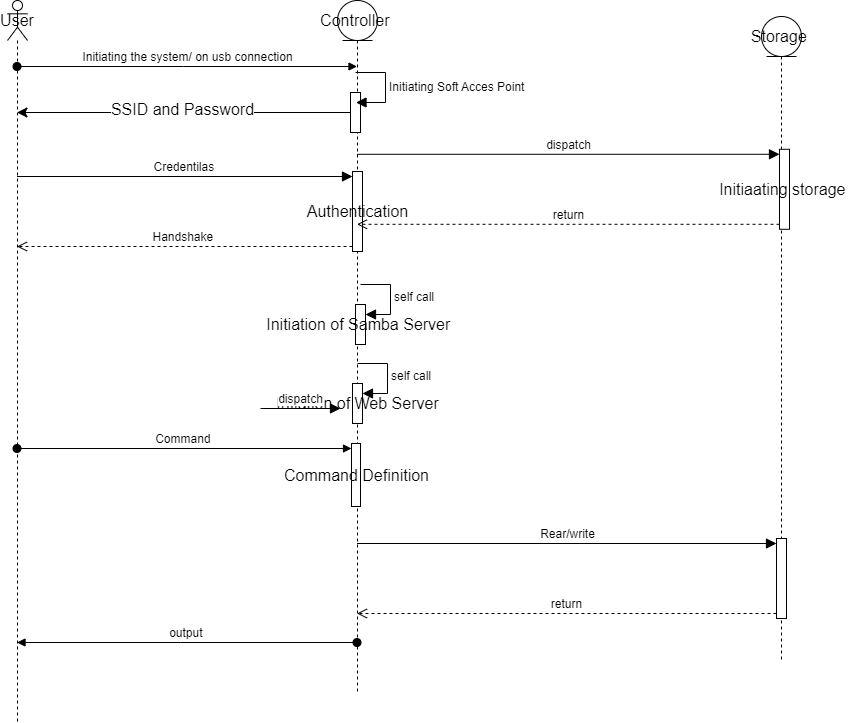

The diagram above was exported from draw.io. Its source (the exported page's mxGraphModel, read from the mxfile embedded in the PNG):
<mxGraphModel dx="1818" dy="1270" grid="0" gridSize="10" guides="1" tooltips="1" connect="1" arrows="1" fold="1" page="0" pageScale="1" pageWidth="850" pageHeight="1100" math="0" shadow="0">
  <root>
    <mxCell id="0" />
    <mxCell id="1" parent="0" />
    <mxCell id="QOUJ459xVCcqWF0RLuvH-4" value="User" style="shape=umlLifeline;perimeter=lifelinePerimeter;whiteSpace=wrap;html=1;container=1;dropTarget=0;collapsible=0;recursiveResize=0;outlineConnect=0;portConstraint=eastwest;newEdgeStyle={&quot;curved&quot;:0,&quot;rounded&quot;:0};participant=umlActor;fontSize=16;" vertex="1" parent="1">
      <mxGeometry x="-313" y="-26" width="20" height="722" as="geometry" />
    </mxCell>
    <mxCell id="QOUJ459xVCcqWF0RLuvH-5" value="Controller&amp;nbsp;" style="shape=umlLifeline;perimeter=lifelinePerimeter;whiteSpace=wrap;html=1;container=1;dropTarget=0;collapsible=0;recursiveResize=0;outlineConnect=0;portConstraint=eastwest;newEdgeStyle={&quot;curved&quot;:0,&quot;rounded&quot;:0};participant=umlEntity;fontSize=16;" vertex="1" parent="1">
      <mxGeometry x="17" y="-26" width="40" height="692" as="geometry" />
    </mxCell>
    <mxCell id="QOUJ459xVCcqWF0RLuvH-8" value="" style="html=1;points=[[0,0,0,0,5],[0,1,0,0,-5],[1,0,0,0,5],[1,1,0,0,-5]];perimeter=orthogonalPerimeter;outlineConnect=0;targetShapes=umlLifeline;portConstraint=eastwest;newEdgeStyle={&quot;curved&quot;:0,&quot;rounded&quot;:0};fontSize=16;" vertex="1" parent="QOUJ459xVCcqWF0RLuvH-5">
      <mxGeometry x="13" y="92" width="10" height="40" as="geometry" />
    </mxCell>
    <mxCell id="QOUJ459xVCcqWF0RLuvH-9" value="Initiating Soft Acces Point&amp;nbsp;" style="html=1;align=left;spacingLeft=2;endArrow=block;rounded=0;edgeStyle=orthogonalEdgeStyle;curved=0;rounded=0;fontSize=12;startSize=8;endSize=8;" edge="1" parent="QOUJ459xVCcqWF0RLuvH-5">
      <mxGeometry relative="1" as="geometry">
        <mxPoint x="18" y="72" as="sourcePoint" />
        <Array as="points">
          <mxPoint x="48" y="72" />
          <mxPoint x="48" y="102" />
        </Array>
        <mxPoint x="18.5" y="102" as="targetPoint" />
      </mxGeometry>
    </mxCell>
    <mxCell id="QOUJ459xVCcqWF0RLuvH-13" value="Authentication" style="html=1;points=[[0,0,0,0,5],[0,1,0,0,-5],[1,0,0,0,5],[1,1,0,0,-5]];perimeter=orthogonalPerimeter;outlineConnect=0;targetShapes=umlLifeline;portConstraint=eastwest;newEdgeStyle={&quot;curved&quot;:0,&quot;rounded&quot;:0};fontSize=16;" vertex="1" parent="QOUJ459xVCcqWF0RLuvH-5">
      <mxGeometry x="15" y="171" width="10" height="80" as="geometry" />
    </mxCell>
    <mxCell id="QOUJ459xVCcqWF0RLuvH-21" value="Initiation of Samba Server&amp;nbsp;" style="html=1;points=[[0,0,0,0,5],[0,1,0,0,-5],[1,0,0,0,5],[1,1,0,0,-5]];perimeter=orthogonalPerimeter;outlineConnect=0;targetShapes=umlLifeline;portConstraint=eastwest;newEdgeStyle={&quot;curved&quot;:0,&quot;rounded&quot;:0};fontSize=16;" vertex="1" parent="QOUJ459xVCcqWF0RLuvH-5">
      <mxGeometry x="18" y="304" width="10" height="40" as="geometry" />
    </mxCell>
    <mxCell id="QOUJ459xVCcqWF0RLuvH-22" value="self call" style="html=1;align=left;spacingLeft=2;endArrow=block;rounded=0;edgeStyle=orthogonalEdgeStyle;curved=0;rounded=0;fontSize=12;startSize=8;endSize=8;" edge="1" target="QOUJ459xVCcqWF0RLuvH-21" parent="QOUJ459xVCcqWF0RLuvH-5">
      <mxGeometry relative="1" as="geometry">
        <mxPoint x="23" y="284" as="sourcePoint" />
        <Array as="points">
          <mxPoint x="53" y="314" />
        </Array>
      </mxGeometry>
    </mxCell>
    <mxCell id="QOUJ459xVCcqWF0RLuvH-23" value="Intiation of Web Server" style="html=1;points=[[0,0,0,0,5],[0,1,0,0,-5],[1,0,0,0,5],[1,1,0,0,-5]];perimeter=orthogonalPerimeter;outlineConnect=0;targetShapes=umlLifeline;portConstraint=eastwest;newEdgeStyle={&quot;curved&quot;:0,&quot;rounded&quot;:0};fontSize=16;" vertex="1" parent="QOUJ459xVCcqWF0RLuvH-5">
      <mxGeometry x="15" y="383" width="10" height="40" as="geometry" />
    </mxCell>
    <mxCell id="QOUJ459xVCcqWF0RLuvH-24" value="self call" style="html=1;align=left;spacingLeft=2;endArrow=block;rounded=0;edgeStyle=orthogonalEdgeStyle;curved=0;rounded=0;fontSize=12;startSize=8;endSize=8;" edge="1" target="QOUJ459xVCcqWF0RLuvH-23" parent="QOUJ459xVCcqWF0RLuvH-5">
      <mxGeometry relative="1" as="geometry">
        <mxPoint x="20" y="363" as="sourcePoint" />
        <Array as="points">
          <mxPoint x="50" y="393" />
        </Array>
      </mxGeometry>
    </mxCell>
    <mxCell id="QOUJ459xVCcqWF0RLuvH-28" value="Command Definition" style="html=1;points=[[0,0,0,0,5],[0,1,0,0,-5],[1,0,0,0,5],[1,1,0,0,-5]];perimeter=orthogonalPerimeter;outlineConnect=0;targetShapes=umlLifeline;portConstraint=eastwest;newEdgeStyle={&quot;curved&quot;:0,&quot;rounded&quot;:0};fontSize=16;" vertex="1" parent="QOUJ459xVCcqWF0RLuvH-5">
      <mxGeometry x="14" y="443" width="9" height="63" as="geometry" />
    </mxCell>
    <mxCell id="QOUJ459xVCcqWF0RLuvH-7" value="Initiating the system/ on usb connection" style="html=1;verticalAlign=bottom;startArrow=oval;endArrow=block;startSize=8;curved=0;rounded=0;fontSize=12;" edge="1" target="QOUJ459xVCcqWF0RLuvH-5" parent="1" source="QOUJ459xVCcqWF0RLuvH-4">
      <mxGeometry relative="1" as="geometry">
        <mxPoint x="90" y="165" as="sourcePoint" />
        <Array as="points">
          <mxPoint x="-137" y="40" />
        </Array>
      </mxGeometry>
    </mxCell>
    <mxCell id="QOUJ459xVCcqWF0RLuvH-10" style="edgeStyle=none;curved=0;rounded=0;orthogonalLoop=1;jettySize=auto;html=1;fontSize=12;startSize=8;endSize=8;" edge="1" parent="1" source="QOUJ459xVCcqWF0RLuvH-8" target="QOUJ459xVCcqWF0RLuvH-4">
      <mxGeometry relative="1" as="geometry" />
    </mxCell>
    <mxCell id="QOUJ459xVCcqWF0RLuvH-11" value="SSID and Password" style="edgeLabel;html=1;align=center;verticalAlign=middle;resizable=0;points=[];fontSize=16;" vertex="1" connectable="0" parent="QOUJ459xVCcqWF0RLuvH-10">
      <mxGeometry x="0.0135" y="-4" relative="1" as="geometry">
        <mxPoint as="offset" />
      </mxGeometry>
    </mxCell>
    <mxCell id="QOUJ459xVCcqWF0RLuvH-12" value="Storage&amp;nbsp;" style="shape=umlLifeline;perimeter=lifelinePerimeter;whiteSpace=wrap;html=1;container=1;dropTarget=0;collapsible=0;recursiveResize=0;outlineConnect=0;portConstraint=eastwest;newEdgeStyle={&quot;curved&quot;:0,&quot;rounded&quot;:0};participant=umlEntity;fontSize=16;" vertex="1" parent="1">
      <mxGeometry x="441" y="-10" width="40" height="644" as="geometry" />
    </mxCell>
    <mxCell id="QOUJ459xVCcqWF0RLuvH-18" value="Initiaating storage&amp;nbsp;" style="html=1;points=[[0,0,0,0,5],[0,1,0,0,-5],[1,0,0,0,5],[1,1,0,0,-5]];perimeter=orthogonalPerimeter;outlineConnect=0;targetShapes=umlLifeline;portConstraint=eastwest;newEdgeStyle={&quot;curved&quot;:0,&quot;rounded&quot;:0};fontSize=16;" vertex="1" parent="QOUJ459xVCcqWF0RLuvH-12">
      <mxGeometry x="18" y="132.79" width="10" height="80" as="geometry" />
    </mxCell>
    <mxCell id="QOUJ459xVCcqWF0RLuvH-32" value="" style="html=1;points=[[0,0,0,0,5],[0,1,0,0,-5],[1,0,0,0,5],[1,1,0,0,-5]];perimeter=orthogonalPerimeter;outlineConnect=0;targetShapes=umlLifeline;portConstraint=eastwest;newEdgeStyle={&quot;curved&quot;:0,&quot;rounded&quot;:0};fontSize=16;" vertex="1" parent="QOUJ459xVCcqWF0RLuvH-12">
      <mxGeometry x="15" y="522" width="10" height="80" as="geometry" />
    </mxCell>
    <mxCell id="QOUJ459xVCcqWF0RLuvH-14" value="Credentilas&amp;nbsp;" style="html=1;verticalAlign=bottom;endArrow=block;curved=0;rounded=0;entryX=0;entryY=0;entryDx=0;entryDy=5;fontSize=12;startSize=8;endSize=8;" edge="1" target="QOUJ459xVCcqWF0RLuvH-13" parent="1" source="QOUJ459xVCcqWF0RLuvH-4">
      <mxGeometry relative="1" as="geometry">
        <mxPoint x="-38" y="150" as="sourcePoint" />
      </mxGeometry>
    </mxCell>
    <mxCell id="QOUJ459xVCcqWF0RLuvH-15" value="Handshake&amp;nbsp;" style="html=1;verticalAlign=bottom;endArrow=open;dashed=1;endSize=8;curved=0;rounded=0;exitX=0;exitY=1;exitDx=0;exitDy=-5;fontSize=12;" edge="1" source="QOUJ459xVCcqWF0RLuvH-13" parent="1" target="QOUJ459xVCcqWF0RLuvH-4">
      <mxGeometry x="0.0015" relative="1" as="geometry">
        <mxPoint x="-38" y="220" as="targetPoint" />
        <mxPoint as="offset" />
      </mxGeometry>
    </mxCell>
    <mxCell id="QOUJ459xVCcqWF0RLuvH-19" value="dispatch" style="html=1;verticalAlign=bottom;endArrow=block;curved=0;rounded=0;entryX=0;entryY=0;entryDx=0;entryDy=5;fontSize=12;startSize=8;endSize=8;" edge="1" target="QOUJ459xVCcqWF0RLuvH-18" parent="1" source="QOUJ459xVCcqWF0RLuvH-5">
      <mxGeometry relative="1" as="geometry">
        <mxPoint x="42" y="114.00199999999998" as="sourcePoint" />
      </mxGeometry>
    </mxCell>
    <mxCell id="QOUJ459xVCcqWF0RLuvH-20" value="return" style="html=1;verticalAlign=bottom;endArrow=open;dashed=1;endSize=8;curved=0;rounded=0;exitX=0;exitY=1;exitDx=0;exitDy=-5;fontSize=12;" edge="1" source="QOUJ459xVCcqWF0RLuvH-18" parent="1" target="QOUJ459xVCcqWF0RLuvH-5">
      <mxGeometry relative="1" as="geometry">
        <mxPoint x="389" y="197.79" as="targetPoint" />
      </mxGeometry>
    </mxCell>
    <mxCell id="QOUJ459xVCcqWF0RLuvH-25" value="dispatch" style="html=1;verticalAlign=bottom;endArrow=block;curved=0;rounded=0;fontSize=12;startSize=8;endSize=8;" edge="1" parent="1">
      <mxGeometry width="80" relative="1" as="geometry">
        <mxPoint x="-60" y="382" as="sourcePoint" />
        <mxPoint x="20" y="382" as="targetPoint" />
      </mxGeometry>
    </mxCell>
    <mxCell id="QOUJ459xVCcqWF0RLuvH-29" value="Command&amp;nbsp;" style="html=1;verticalAlign=bottom;startArrow=oval;endArrow=block;startSize=8;curved=0;rounded=0;entryX=0;entryY=0;entryDx=0;entryDy=5;fontSize=12;" edge="1" target="QOUJ459xVCcqWF0RLuvH-28" parent="1" source="QOUJ459xVCcqWF0RLuvH-4">
      <mxGeometry relative="1" as="geometry">
        <mxPoint x="-175" y="427" as="sourcePoint" />
      </mxGeometry>
    </mxCell>
    <mxCell id="QOUJ459xVCcqWF0RLuvH-33" value="Rear/write" style="html=1;verticalAlign=bottom;endArrow=block;curved=0;rounded=0;entryX=0;entryY=0;entryDx=0;entryDy=5;fontSize=12;startSize=8;endSize=8;" edge="1" target="QOUJ459xVCcqWF0RLuvH-32" parent="1" source="QOUJ459xVCcqWF0RLuvH-5">
      <mxGeometry relative="1" as="geometry">
        <mxPoint x="512.0123456790125" y="504" as="sourcePoint" />
      </mxGeometry>
    </mxCell>
    <mxCell id="QOUJ459xVCcqWF0RLuvH-34" value="return" style="html=1;verticalAlign=bottom;endArrow=open;dashed=1;endSize=8;curved=0;rounded=0;exitX=0;exitY=1;exitDx=0;exitDy=-5;fontSize=12;" edge="1" source="QOUJ459xVCcqWF0RLuvH-32" parent="1" target="QOUJ459xVCcqWF0RLuvH-5">
      <mxGeometry relative="1" as="geometry">
        <mxPoint x="386" y="587" as="targetPoint" />
      </mxGeometry>
    </mxCell>
    <mxCell id="QOUJ459xVCcqWF0RLuvH-36" value="output&amp;nbsp;" style="html=1;verticalAlign=bottom;startArrow=oval;endArrow=block;startSize=8;curved=0;rounded=0;fontSize=12;" edge="1" target="QOUJ459xVCcqWF0RLuvH-4" parent="1" source="QOUJ459xVCcqWF0RLuvH-5">
      <mxGeometry relative="1" as="geometry">
        <mxPoint x="-378" y="631" as="sourcePoint" />
        <mxPoint x="-299" y="631" as="targetPoint" />
        <Array as="points">
          <mxPoint x="-140" y="616" />
        </Array>
      </mxGeometry>
    </mxCell>
  </root>
</mxGraphModel>